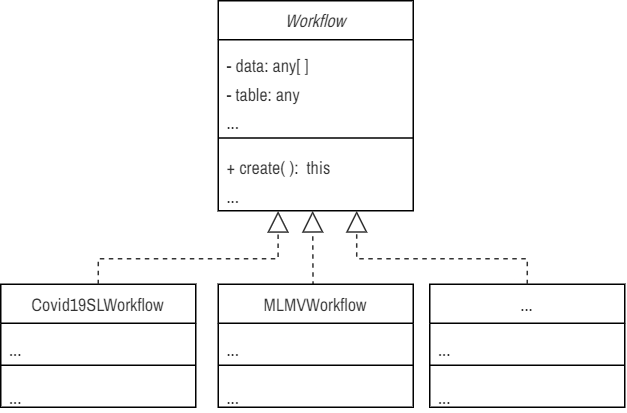

The diagram above was exported from draw.io. Its source (the exported page's mxGraphModel, read from the mxfile embedded in the PNG):
<mxGraphModel dx="1077" dy="2786" grid="1" gridSize="10" guides="1" tooltips="1" connect="1" arrows="1" fold="1" page="1" pageScale="1" pageWidth="850" pageHeight="1100" math="0" shadow="0">
  <root>
    <mxCell id="06FSRRy34jx5nwdWxDST-0" />
    <mxCell id="06FSRRy34jx5nwdWxDST-1" parent="06FSRRy34jx5nwdWxDST-0" />
    <mxCell id="06FSRRy34jx5nwdWxDST-2" value="&lt;font face=&quot;Archivo Narrow&quot; style=&quot;font-size: 12px; font-weight: normal;&quot;&gt;&lt;i&gt;Workflow&lt;/i&gt;&lt;/font&gt;" style="swimlane;fontStyle=1;align=center;verticalAlign=top;childLayout=stackLayout;horizontal=1;startSize=26;horizontalStack=0;resizeParent=1;resizeParentMax=0;resizeLast=0;collapsible=1;marginBottom=0;whiteSpace=wrap;html=1;fontFamily=Fira Sans Extra Condensed;fontSource=https%3A%2F%2Ffonts.googleapis.com%2Fcss%3Ffamily%3DFira%2BSans%2BExtra%2BCondensed;fontSize=12;fontColor=#333333;" vertex="1" parent="06FSRRy34jx5nwdWxDST-1">
      <mxGeometry x="178" y="-1102" width="130" height="140" as="geometry" />
    </mxCell>
    <mxCell id="06FSRRy34jx5nwdWxDST-3" value="&lt;font face=&quot;Archivo Narrow&quot; data-font-src=&quot;https://fonts.googleapis.com/css?family=Archivo+Narrow&quot; style=&quot;font-size: 12px;&quot;&gt;- data: any[ ]&lt;/font&gt;&lt;div&gt;&lt;font face=&quot;Archivo Narrow&quot; data-font-src=&quot;https://fonts.googleapis.com/css?family=Archivo+Narrow&quot; style=&quot;font-size: 12px;&quot;&gt;- table: any&lt;/font&gt;&lt;/div&gt;&lt;div&gt;&lt;span style=&quot;font-size: 12px; font-family: &amp;quot;Archivo Narrow&amp;quot;; background-color: initial;&quot;&gt;...&lt;/span&gt;&lt;br&gt;&lt;/div&gt;" style="text;strokeColor=none;fillColor=none;align=left;verticalAlign=top;spacingLeft=4;spacingRight=4;overflow=hidden;rotatable=0;points=[[0,0.5],[1,0.5]];portConstraint=eastwest;whiteSpace=wrap;html=1;fontFamily=Fira Sans Extra Condensed;fontSource=https%3A%2F%2Ffonts.googleapis.com%2Fcss%3Ffamily%3DFira%2BSans%2BExtra%2BCondensed;fontSize=16;fontColor=#333333;" vertex="1" parent="06FSRRy34jx5nwdWxDST-2">
      <mxGeometry y="26" width="130" height="63" as="geometry" />
    </mxCell>
    <mxCell id="06FSRRy34jx5nwdWxDST-4" value="" style="line;strokeWidth=1;fillColor=none;align=left;verticalAlign=middle;spacingTop=-1;spacingLeft=3;spacingRight=3;rotatable=0;labelPosition=right;points=[];portConstraint=eastwest;strokeColor=inherit;fontFamily=Fira Sans Extra Condensed;fontSource=https%3A%2F%2Ffonts.googleapis.com%2Fcss%3Ffamily%3DFira%2BSans%2BExtra%2BCondensed;fontSize=16;fontColor=#333333;" vertex="1" parent="06FSRRy34jx5nwdWxDST-2">
      <mxGeometry y="89" width="130" height="5" as="geometry" />
    </mxCell>
    <mxCell id="06FSRRy34jx5nwdWxDST-5" value="&lt;font style=&quot;font-size: 12px;&quot; face=&quot;Archivo Narrow&quot; data-font-src=&quot;https://fonts.googleapis.com/css?family=Archivo+Narrow&quot;&gt;+ create( ):&amp;nbsp; this&lt;br style=&quot;border-color: var(--border-color);&quot;&gt;&lt;/font&gt;&lt;div&gt;&lt;span style=&quot;font-size: 12px; font-family: &amp;quot;Archivo Narrow&amp;quot;; background-color: initial;&quot;&gt;...&lt;/span&gt;&lt;/div&gt;" style="text;strokeColor=none;fillColor=none;align=left;verticalAlign=top;spacingLeft=4;spacingRight=4;overflow=hidden;rotatable=0;points=[[0,0.5],[1,0.5]];portConstraint=eastwest;whiteSpace=wrap;html=1;fontFamily=Fira Sans Extra Condensed;fontSource=https%3A%2F%2Ffonts.googleapis.com%2Fcss%3Ffamily%3DFira%2BSans%2BExtra%2BCondensed;fontSize=16;fontColor=#333333;" vertex="1" parent="06FSRRy34jx5nwdWxDST-2">
      <mxGeometry y="94" width="130" height="46" as="geometry" />
    </mxCell>
    <mxCell id="06FSRRy34jx5nwdWxDST-10" value="&lt;font face=&quot;Archivo Narrow&quot;&gt;Covid19SLWorkflow&lt;/font&gt;" style="swimlane;fontStyle=0;align=center;verticalAlign=top;childLayout=stackLayout;horizontal=1;startSize=26;horizontalStack=0;resizeParent=1;resizeParentMax=0;resizeLast=0;collapsible=1;marginBottom=0;whiteSpace=wrap;html=1;fontFamily=Fira Sans Extra Condensed;fontSource=https%3A%2F%2Ffonts.googleapis.com%2Fcss%3Ffamily%3DFira%2BSans%2BExtra%2BCondensed;fontSize=12;fontColor=#333333;" vertex="1" parent="06FSRRy34jx5nwdWxDST-1">
      <mxGeometry x="33" y="-913" width="130" height="82" as="geometry" />
    </mxCell>
    <mxCell id="06FSRRy34jx5nwdWxDST-11" value="&lt;span style=&quot;font-size: 12px;&quot;&gt;&lt;font data-font-src=&quot;https://fonts.googleapis.com/css?family=Archivo+Narrow&quot; face=&quot;Archivo Narrow&quot;&gt;...&lt;/font&gt;&lt;/span&gt;" style="text;strokeColor=none;fillColor=none;align=left;verticalAlign=top;spacingLeft=4;spacingRight=4;overflow=hidden;rotatable=0;points=[[0,0.5],[1,0.5]];portConstraint=eastwest;whiteSpace=wrap;html=1;fontFamily=Fira Sans Extra Condensed;fontSource=https%3A%2F%2Ffonts.googleapis.com%2Fcss%3Ffamily%3DFira%2BSans%2BExtra%2BCondensed;fontSize=16;fontColor=#333333;" vertex="1" parent="06FSRRy34jx5nwdWxDST-10">
      <mxGeometry y="26" width="130" height="24" as="geometry" />
    </mxCell>
    <mxCell id="06FSRRy34jx5nwdWxDST-12" value="" style="line;strokeWidth=1;fillColor=none;align=left;verticalAlign=middle;spacingTop=-1;spacingLeft=3;spacingRight=3;rotatable=0;labelPosition=right;points=[];portConstraint=eastwest;strokeColor=inherit;fontFamily=Fira Sans Extra Condensed;fontSource=https%3A%2F%2Ffonts.googleapis.com%2Fcss%3Ffamily%3DFira%2BSans%2BExtra%2BCondensed;fontSize=16;fontColor=#333333;" vertex="1" parent="06FSRRy34jx5nwdWxDST-10">
      <mxGeometry y="50" width="130" height="8" as="geometry" />
    </mxCell>
    <mxCell id="06FSRRy34jx5nwdWxDST-13" value="&lt;font data-font-src=&quot;https://fonts.googleapis.com/css?family=Archivo+Narrow&quot; face=&quot;Archivo Narrow&quot; style=&quot;font-size: 12px;&quot;&gt;...&lt;/font&gt;" style="text;strokeColor=none;fillColor=none;align=left;verticalAlign=top;spacingLeft=4;spacingRight=4;overflow=hidden;rotatable=0;points=[[0,0.5],[1,0.5]];portConstraint=eastwest;whiteSpace=wrap;html=1;fontFamily=Fira Sans Extra Condensed;fontSource=https%3A%2F%2Ffonts.googleapis.com%2Fcss%3Ffamily%3DFira%2BSans%2BExtra%2BCondensed;fontSize=16;fontColor=#333333;" vertex="1" parent="06FSRRy34jx5nwdWxDST-10">
      <mxGeometry y="58" width="130" height="24" as="geometry" />
    </mxCell>
    <mxCell id="06FSRRy34jx5nwdWxDST-14" value="&lt;font face=&quot;Archivo Narrow&quot;&gt;&lt;span style=&quot;&quot;&gt;...&lt;/span&gt;&lt;/font&gt;" style="swimlane;fontStyle=0;align=center;verticalAlign=top;childLayout=stackLayout;horizontal=1;startSize=26;horizontalStack=0;resizeParent=1;resizeParentMax=0;resizeLast=0;collapsible=1;marginBottom=0;whiteSpace=wrap;html=1;fontFamily=Fira Sans Extra Condensed;fontSource=https%3A%2F%2Ffonts.googleapis.com%2Fcss%3Ffamily%3DFira%2BSans%2BExtra%2BCondensed;fontSize=12;fontColor=#333333;" vertex="1" parent="06FSRRy34jx5nwdWxDST-1">
      <mxGeometry x="319" y="-913" width="130" height="82" as="geometry" />
    </mxCell>
    <mxCell id="06FSRRy34jx5nwdWxDST-15" value="&lt;span style=&quot;font-size: 12px;&quot;&gt;&lt;font data-font-src=&quot;https://fonts.googleapis.com/css?family=Archivo+Narrow&quot; face=&quot;Archivo Narrow&quot;&gt;...&lt;/font&gt;&lt;/span&gt;" style="text;strokeColor=none;fillColor=none;align=left;verticalAlign=top;spacingLeft=4;spacingRight=4;overflow=hidden;rotatable=0;points=[[0,0.5],[1,0.5]];portConstraint=eastwest;whiteSpace=wrap;html=1;fontFamily=Fira Sans Extra Condensed;fontSource=https%3A%2F%2Ffonts.googleapis.com%2Fcss%3Ffamily%3DFira%2BSans%2BExtra%2BCondensed;fontSize=16;fontColor=#333333;" vertex="1" parent="06FSRRy34jx5nwdWxDST-14">
      <mxGeometry y="26" width="130" height="24" as="geometry" />
    </mxCell>
    <mxCell id="06FSRRy34jx5nwdWxDST-16" value="" style="line;strokeWidth=1;fillColor=none;align=left;verticalAlign=middle;spacingTop=-1;spacingLeft=3;spacingRight=3;rotatable=0;labelPosition=right;points=[];portConstraint=eastwest;strokeColor=inherit;fontFamily=Fira Sans Extra Condensed;fontSource=https%3A%2F%2Ffonts.googleapis.com%2Fcss%3Ffamily%3DFira%2BSans%2BExtra%2BCondensed;fontSize=16;fontColor=#333333;" vertex="1" parent="06FSRRy34jx5nwdWxDST-14">
      <mxGeometry y="50" width="130" height="8" as="geometry" />
    </mxCell>
    <mxCell id="06FSRRy34jx5nwdWxDST-17" value="&lt;font data-font-src=&quot;https://fonts.googleapis.com/css?family=Archivo+Narrow&quot; face=&quot;Archivo Narrow&quot; style=&quot;font-size: 12px;&quot;&gt;...&lt;/font&gt;" style="text;strokeColor=none;fillColor=none;align=left;verticalAlign=top;spacingLeft=4;spacingRight=4;overflow=hidden;rotatable=0;points=[[0,0.5],[1,0.5]];portConstraint=eastwest;whiteSpace=wrap;html=1;fontFamily=Fira Sans Extra Condensed;fontSource=https%3A%2F%2Ffonts.googleapis.com%2Fcss%3Ffamily%3DFira%2BSans%2BExtra%2BCondensed;fontSize=16;fontColor=#333333;" vertex="1" parent="06FSRRy34jx5nwdWxDST-14">
      <mxGeometry y="58" width="130" height="24" as="geometry" />
    </mxCell>
    <mxCell id="06FSRRy34jx5nwdWxDST-19" value="" style="endArrow=block;dashed=1;endFill=0;endSize=12;html=1;rounded=0;fontColor=#333333;exitX=0.5;exitY=0;exitDx=0;exitDy=0;entryX=0.307;entryY=1.002;entryDx=0;entryDy=0;entryPerimeter=0;edgeStyle=orthogonalEdgeStyle;strokeColor=#333333;" edge="1" parent="06FSRRy34jx5nwdWxDST-1" source="06FSRRy34jx5nwdWxDST-10" target="06FSRRy34jx5nwdWxDST-5">
      <mxGeometry width="160" relative="1" as="geometry">
        <mxPoint x="230" y="-873" as="sourcePoint" />
        <mxPoint x="225.5" y="-940.8319999999999" as="targetPoint" />
        <Array as="points">
          <mxPoint x="98" y="-930" />
          <mxPoint x="218" y="-930" />
        </Array>
      </mxGeometry>
    </mxCell>
    <mxCell id="06FSRRy34jx5nwdWxDST-20" value="" style="endArrow=block;dashed=1;endFill=0;endSize=12;html=1;rounded=0;fontColor=#333333;exitX=0.495;exitY=-0.025;exitDx=0;exitDy=0;exitPerimeter=0;strokeColor=#333333;entryX=0.484;entryY=1.001;entryDx=0;entryDy=0;entryPerimeter=0;" edge="1" parent="06FSRRy34jx5nwdWxDST-1" target="06FSRRy34jx5nwdWxDST-5">
      <mxGeometry width="160" relative="1" as="geometry">
        <mxPoint x="241.3499999999999" y="-888.05" as="sourcePoint" />
        <mxPoint x="260" y="-941" as="targetPoint" />
      </mxGeometry>
    </mxCell>
    <mxCell id="06FSRRy34jx5nwdWxDST-21" value="" style="endArrow=block;dashed=1;endFill=0;endSize=12;html=1;rounded=0;fontColor=#333333;exitX=0.5;exitY=0;exitDx=0;exitDy=0;entryX=0.71;entryY=1.001;entryDx=0;entryDy=0;entryPerimeter=0;edgeStyle=orthogonalEdgeStyle;strokeColor=#333333;" edge="1" parent="06FSRRy34jx5nwdWxDST-1" source="06FSRRy34jx5nwdWxDST-14" target="06FSRRy34jx5nwdWxDST-5">
      <mxGeometry width="160" relative="1" as="geometry">
        <mxPoint x="475" y="-863" as="sourcePoint" />
        <mxPoint x="289.2000000000003" y="-940.9520000000002" as="targetPoint" />
        <Array as="points">
          <mxPoint x="384" y="-930" />
          <mxPoint x="270" y="-930" />
        </Array>
      </mxGeometry>
    </mxCell>
    <mxCell id="06FSRRy34jx5nwdWxDST-27" value="&lt;font face=&quot;Archivo Narrow&quot;&gt;MLMVWorkflow&lt;/font&gt;" style="swimlane;fontStyle=0;align=center;verticalAlign=top;childLayout=stackLayout;horizontal=1;startSize=26;horizontalStack=0;resizeParent=1;resizeParentMax=0;resizeLast=0;collapsible=1;marginBottom=0;whiteSpace=wrap;html=1;fontFamily=Fira Sans Extra Condensed;fontSource=https%3A%2F%2Ffonts.googleapis.com%2Fcss%3Ffamily%3DFira%2BSans%2BExtra%2BCondensed;fontSize=12;fontColor=#333333;" vertex="1" parent="06FSRRy34jx5nwdWxDST-1">
      <mxGeometry x="178" y="-913" width="130" height="82" as="geometry" />
    </mxCell>
    <mxCell id="06FSRRy34jx5nwdWxDST-28" value="&lt;span style=&quot;font-size: 12px;&quot;&gt;&lt;font data-font-src=&quot;https://fonts.googleapis.com/css?family=Archivo+Narrow&quot; face=&quot;Archivo Narrow&quot;&gt;...&lt;/font&gt;&lt;/span&gt;" style="text;strokeColor=none;fillColor=none;align=left;verticalAlign=top;spacingLeft=4;spacingRight=4;overflow=hidden;rotatable=0;points=[[0,0.5],[1,0.5]];portConstraint=eastwest;whiteSpace=wrap;html=1;fontFamily=Fira Sans Extra Condensed;fontSource=https%3A%2F%2Ffonts.googleapis.com%2Fcss%3Ffamily%3DFira%2BSans%2BExtra%2BCondensed;fontSize=16;fontColor=#333333;" vertex="1" parent="06FSRRy34jx5nwdWxDST-27">
      <mxGeometry y="26" width="130" height="24" as="geometry" />
    </mxCell>
    <mxCell id="06FSRRy34jx5nwdWxDST-29" value="" style="line;strokeWidth=1;fillColor=none;align=left;verticalAlign=middle;spacingTop=-1;spacingLeft=3;spacingRight=3;rotatable=0;labelPosition=right;points=[];portConstraint=eastwest;strokeColor=inherit;fontFamily=Fira Sans Extra Condensed;fontSource=https%3A%2F%2Ffonts.googleapis.com%2Fcss%3Ffamily%3DFira%2BSans%2BExtra%2BCondensed;fontSize=16;fontColor=#333333;" vertex="1" parent="06FSRRy34jx5nwdWxDST-27">
      <mxGeometry y="50" width="130" height="8" as="geometry" />
    </mxCell>
    <mxCell id="06FSRRy34jx5nwdWxDST-30" value="&lt;font data-font-src=&quot;https://fonts.googleapis.com/css?family=Archivo+Narrow&quot; face=&quot;Archivo Narrow&quot; style=&quot;font-size: 12px;&quot;&gt;...&lt;/font&gt;" style="text;strokeColor=none;fillColor=none;align=left;verticalAlign=top;spacingLeft=4;spacingRight=4;overflow=hidden;rotatable=0;points=[[0,0.5],[1,0.5]];portConstraint=eastwest;whiteSpace=wrap;html=1;fontFamily=Fira Sans Extra Condensed;fontSource=https%3A%2F%2Ffonts.googleapis.com%2Fcss%3Ffamily%3DFira%2BSans%2BExtra%2BCondensed;fontSize=16;fontColor=#333333;" vertex="1" parent="06FSRRy34jx5nwdWxDST-27">
      <mxGeometry y="58" width="130" height="24" as="geometry" />
    </mxCell>
  </root>
</mxGraphModel>